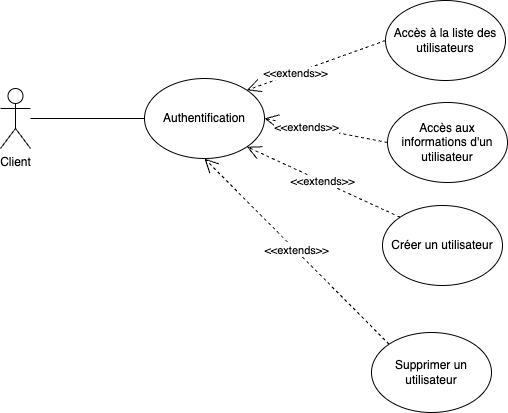

The diagram above was exported from draw.io. Its source (the exported page's mxGraphModel, read from the mxfile embedded in the PNG):
<mxGraphModel dx="1023" dy="741" grid="0" gridSize="10" guides="1" tooltips="1" connect="1" arrows="1" fold="1" page="1" pageScale="1" pageWidth="1169" pageHeight="827" math="0" shadow="0">
  <root>
    <mxCell id="0" />
    <mxCell id="1" parent="0" />
    <mxCell id="DZvUCLoDeFnpsuL8WkaZ-12" style="edgeStyle=orthogonalEdgeStyle;rounded=0;orthogonalLoop=1;jettySize=auto;html=1;endArrow=none;endFill=0;" parent="1" source="HvT7MBAgIxnBSk8ZLgka-1" target="HvT7MBAgIxnBSk8ZLgka-2" edge="1">
      <mxGeometry relative="1" as="geometry" />
    </mxCell>
    <mxCell id="HvT7MBAgIxnBSk8ZLgka-1" value="Client" style="shape=umlActor;verticalLabelPosition=bottom;verticalAlign=top;html=1;outlineConnect=0;" parent="1" vertex="1">
      <mxGeometry x="72" y="354" width="30" height="60" as="geometry" />
    </mxCell>
    <mxCell id="HvT7MBAgIxnBSk8ZLgka-2" value="Authentification" style="ellipse;whiteSpace=wrap;html=1;" parent="1" vertex="1">
      <mxGeometry x="216" y="344" width="120" height="80" as="geometry" />
    </mxCell>
    <mxCell id="HvT7MBAgIxnBSk8ZLgka-3" value="Créer un utilisateur" style="ellipse;whiteSpace=wrap;html=1;" parent="1" vertex="1">
      <mxGeometry x="454" y="471" width="120" height="80" as="geometry" />
    </mxCell>
    <mxCell id="HvT7MBAgIxnBSk8ZLgka-4" value="Accès à la liste des utilisateurs" style="ellipse;whiteSpace=wrap;html=1;" parent="1" vertex="1">
      <mxGeometry x="457" y="266" width="120" height="80" as="geometry" />
    </mxCell>
    <mxCell id="HvT7MBAgIxnBSk8ZLgka-5" value="Accès aux informations d'un utilisateur" style="ellipse;whiteSpace=wrap;html=1;" parent="1" vertex="1">
      <mxGeometry x="459" y="368" width="120" height="80" as="geometry" />
    </mxCell>
    <mxCell id="HvT7MBAgIxnBSk8ZLgka-7" value="Supprimer un utilisateur" style="ellipse;whiteSpace=wrap;html=1;" parent="1" vertex="1">
      <mxGeometry x="443" y="598" width="120" height="80" as="geometry" />
    </mxCell>
    <mxCell id="DZvUCLoDeFnpsuL8WkaZ-9" value="&amp;lt;&amp;lt;extends&amp;gt;&amp;gt;" style="endArrow=open;endSize=12;dashed=1;html=1;rounded=0;entryX=1;entryY=0.5;entryDx=0;entryDy=0;exitX=0;exitY=0.5;exitDx=0;exitDy=0;" parent="1" source="HvT7MBAgIxnBSk8ZLgka-5" target="HvT7MBAgIxnBSk8ZLgka-2" edge="1">
      <mxGeometry x="0.3087" y="1" width="160" relative="1" as="geometry">
        <mxPoint x="839" y="262" as="sourcePoint" />
        <mxPoint x="791" y="321" as="targetPoint" />
        <mxPoint as="offset" />
      </mxGeometry>
    </mxCell>
    <mxCell id="DZvUCLoDeFnpsuL8WkaZ-10" value="&amp;lt;&amp;lt;extends&amp;gt;&amp;gt;" style="endArrow=open;endSize=12;dashed=1;html=1;rounded=0;entryX=1;entryY=1;entryDx=0;entryDy=0;exitX=0;exitY=0;exitDx=0;exitDy=0;" parent="1" source="HvT7MBAgIxnBSk8ZLgka-3" target="HvT7MBAgIxnBSk8ZLgka-2" edge="1">
      <mxGeometry x="0.0062" width="160" relative="1" as="geometry">
        <mxPoint x="849" y="272" as="sourcePoint" />
        <mxPoint x="801" y="331" as="targetPoint" />
        <mxPoint as="offset" />
      </mxGeometry>
    </mxCell>
    <mxCell id="DZvUCLoDeFnpsuL8WkaZ-11" value="&amp;lt;&amp;lt;extends&amp;gt;&amp;gt;" style="endArrow=open;endSize=12;dashed=1;html=1;rounded=0;exitX=0;exitY=0;exitDx=0;exitDy=0;entryX=0.5;entryY=1;entryDx=0;entryDy=0;" parent="1" source="HvT7MBAgIxnBSk8ZLgka-7" target="HvT7MBAgIxnBSk8ZLgka-2" edge="1">
      <mxGeometry x="0.0062" width="160" relative="1" as="geometry">
        <mxPoint x="280" y="491" as="sourcePoint" />
        <mxPoint x="232" y="466" as="targetPoint" />
        <mxPoint as="offset" />
        <Array as="points" />
      </mxGeometry>
    </mxCell>
    <mxCell id="Yf8_hUl7fbXeQFfor_XP-1" value="&amp;lt;&amp;lt;extends&amp;gt;&amp;gt;" style="endArrow=open;endSize=12;dashed=1;html=1;rounded=0;entryX=1;entryY=0;entryDx=0;entryDy=0;exitX=0;exitY=0.5;exitDx=0;exitDy=0;" edge="1" parent="1" source="HvT7MBAgIxnBSk8ZLgka-4" target="HvT7MBAgIxnBSk8ZLgka-2">
      <mxGeometry x="0.3087" y="1" width="160" relative="1" as="geometry">
        <mxPoint x="441" y="354" as="sourcePoint" />
        <mxPoint x="336" y="332" as="targetPoint" />
        <mxPoint as="offset" />
      </mxGeometry>
    </mxCell>
  </root>
</mxGraphModel>